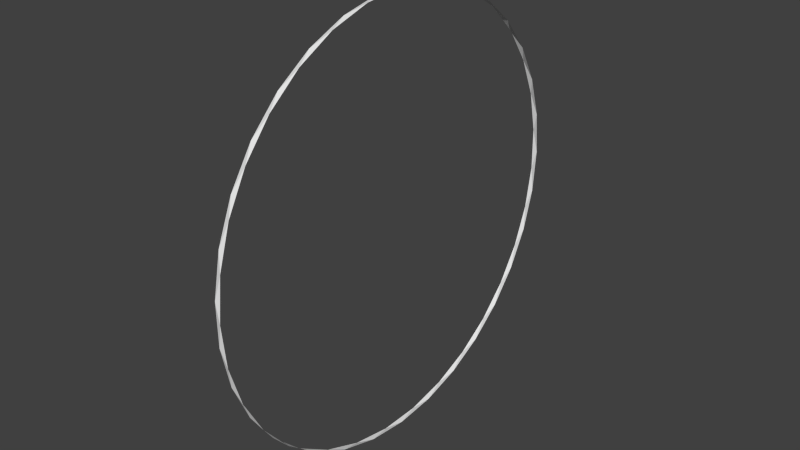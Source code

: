 # Source: WheelCol.blend  (saved by Blender 2.76.0; exported with 4.5.12 LTS)
import bpy
from mathutils import Matrix  # noqa: F401  (used for matrix-valued properties, if any)

bpy.ops.wm.read_factory_settings(use_empty=True)
scene = bpy.context.scene
scene.name = 'Scene'

# ---- collections
col_collection_1 = bpy.data.collections.new('Collection 1'); scene.collection.children.link(col_collection_1)

# ---- world
world_world = bpy.data.worlds.new('World'); scene.world = world_world
world_world.color = (0.05088, 0.05088, 0.05088)
world_world.use_sun_shadow = False
world_world.sun_shadow_jitter_overblur = 0.0
world_world.cycles.sampling_method = 'MANUAL'
world_world.cycles.sample_map_resolution = 256

# ---- meshes
me_circle = bpy.data.meshes.new('Circle')
me_circle.from_pydata([(-0.009849, 0.2753, -0.8731), (0.009849, 0.3503, -0.8458), (0.009849, 0.5086, -0.7612), (-0.009849, 0.4403, -0.8026), (-0.009849, 0.7013, 0.5885), (0.009849, 0.6473, 0.6473), (0.009849, 0.5086, 0.7612), (-0.009849, 0.573, 0.714), (-0.009849, -0.8789, 0.2562), (0.009849, -0.8979, 0.1786), (0.009849, -0.9155, 1.165e-07), (-0.009849, -0.912, 0.07979), (-0.009849, -0.07979, -0.912), (0.009849, 8.84e-07, -0.9155), (0.009849, 0.1786, -0.8979), (-0.009849, 0.09966, -0.91), (-0.009849, 0.8731, 0.2753), (0.009849, 0.8458, 0.3503), (0.009849, 0.7612, 0.5086), (-0.009849, 0.8026, 0.4403), (-0.009849, -0.714, 0.573), (0.009849, -0.7612, 0.5086), (0.009849, -0.8458, 0.3503), (-0.009849, -0.812, 0.4227), (-0.009849, -0.4227, -0.812), (0.009849, -0.3503, -0.8458), (0.009849, -0.1786, -0.8979), (-0.009849, -0.2562, -0.8789), (-0.009849, 0.912, -0.07979), (0.009849, 0.9155, 4.145e-07), (0.009849, 0.8979, 0.1786), (-0.009849, 0.91, 0.09966), (-0.009849, -0.4403, 0.8026), (0.009849, -0.5086, 0.7612), (0.009849, -0.6473, 0.6473), (-0.009849, -0.5884, 0.7013), (-0.009849, 0.8789, -0.2562), (0.009849, 0.8979, -0.1786), (-0.009849, -0.7013, -0.5884), (0.009849, -0.6473, -0.6473), (0.009849, -0.5086, -0.7612), (-0.009849, -0.573, -0.714), (-0.009849, -0.09966, 0.91), (0.009849, -0.1786, 0.8979), (0.009849, -0.3503, 0.8458), (-0.009849, -0.2753, 0.8731), (-0.009849, 0.714, -0.573), (0.009849, 0.7612, -0.5086), (0.009849, 0.8458, -0.3503), (-0.009849, 0.812, -0.4227), (-0.009849, -0.8731, -0.2753), (0.009849, -0.8458, -0.3503), (0.009849, -0.7612, -0.5086), (-0.009849, -0.8026, -0.4403), (-0.009849, 0.2562, 0.8789), (0.009849, 0.1786, 0.8979), (0.009849, 6.912e-08, 0.9155), (-0.009849, 0.07979, 0.912), (0.009849, 0.6473, -0.6473), (-0.009849, 0.5885, -0.7013), (0.009849, -0.8979, -0.1786), (-0.009849, -0.91, -0.09966), (0.009849, 0.3503, 0.8458), (-0.009849, 0.4227, 0.812)], [], [(1, 0, 3), (5, 4, 7), (9, 8, 11), (13, 12, 15), (17, 16, 19), (21, 20, 23), (25, 24, 27), (29, 28, 31), (33, 32, 35), (37, 36, 28), (39, 38, 41), (43, 42, 45), (47, 46, 49), (51, 50, 53), (55, 54, 57), (2, 3, 59), (10, 11, 61), (6, 7, 63), (14, 15, 0), (18, 19, 4), (22, 23, 8), (26, 27, 12), (30, 31, 16), (34, 35, 20), (40, 41, 24), (44, 45, 32), (48, 49, 36), (52, 53, 38), (56, 57, 42), (58, 59, 46), (60, 61, 50), (62, 63, 54), (2, 1, 3), (6, 5, 7), (10, 9, 11), (14, 13, 15), (18, 17, 19), (22, 21, 23), (26, 25, 27), (30, 29, 31), (34, 33, 35), (29, 37, 28), (40, 39, 41), (44, 43, 45), (48, 47, 49), (52, 51, 53), (56, 55, 57), (58, 2, 59), (60, 10, 61), (62, 6, 63), (1, 14, 0), (5, 18, 4), (9, 22, 8), (13, 26, 12), (17, 30, 16), (21, 34, 20), (25, 40, 24), (33, 44, 32), (37, 48, 36), (39, 52, 38), (43, 56, 42), (47, 58, 46), (51, 60, 50), (55, 62, 54)])
me_circle.use_remesh_preserve_volume = False
me_circle.use_remesh_preserve_attributes = False
me_circle.use_mirror_vertex_groups = False
me_circle.update()

# ---- objects
ob_wheelcol = bpy.data.objects.new('WheelCol', me_circle)

# ---- transforms, parenting, visibility, modifiers, constraints
ob_wheelcol.location = (0.0, 0.0, 0.0)
ob_wheelcol.lineart.crease_threshold = 0.0

# ---- collection membership
col_collection_1.objects.link(ob_wheelcol)

# ---- scene / render settings (as saved in the file)
scene.frame_start = 1; scene.frame_end = 250; scene.frame_set(1)
scene.render.engine = 'BLENDER_EEVEE_NEXT'
scene.render.resolution_percentage = 50
scene.render.dither_intensity = 0.0
scene.cycles.use_denoising = False
scene.cycles.samples = 10
scene.cycles.sampling_pattern = 'TABULATED_SOBOL'
scene.cycles.light_sampling_threshold = 0.0
scene.cycles.use_adaptive_sampling = False
scene.cycles.use_light_tree = False
scene.cycles.blur_glossy = 0.0
scene.cycles.volume_bounces = 1
scene.cycles.pixel_filter_type = 'GAUSSIAN'
scene.cycles.sample_clamp_indirect = 0.0
scene.view_settings.view_transform = 'Standard'
bpy.context.view_layer.update()

# ---- added for rendering (the .blend has no active camera and no usable light): camera, sun
cam_auto = bpy.data.cameras.new('AutoCamera')
cam_auto.lens = 50.0
cam_auto.sensor_width = 36.0
cam_auto.clip_end = 1000.0
ob_auto_camera = bpy.data.objects.new('AutoCamera', cam_auto)
scene.collection.objects.link(ob_auto_camera)
ob_auto_camera.location = (2.39578, -2.87493, 1.91662)
ob_auto_camera.rotation_euler = (1.09748, -7.21219e-08, 0.694738)
scene.camera = ob_auto_camera
light_auto_sun = bpy.data.lights.new('AutoSun', 'SUN')
light_auto_sun.energy = 3.0
light_auto_sun.angle = 0.0523599
ob_auto_sun = bpy.data.objects.new('AutoSun', light_auto_sun)
scene.collection.objects.link(ob_auto_sun)
ob_auto_sun.rotation_euler = (0.872665, 0.174533, 0.523599)
bpy.context.view_layer.update()
